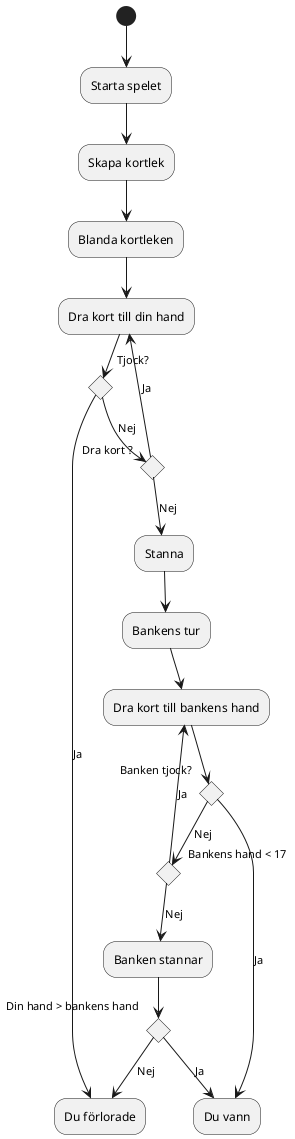

The diagram above was rendered by PlantUML. Its source (embedded in the PNG):
@startuml
(*) --> "Starta spelet"
--> "Skapa kortlek"
--> "Blanda kortleken"
--> "Dra kort till din hand"
--> if "Tjock?" then
        -->[Ja] "Du förlorade"
    else
        -->[Nej] if "Dra kort ?" then
                    -up-> [Ja] "Dra kort till din hand"
                else
                    -->[Nej] "Stanna"
    endif
--> "Bankens tur"
--> "Dra kort till bankens hand"
    if "Banken tjock?" then
        -->[Ja] "Du vann"
    else
        -->[Nej] if "Bankens hand < 17 " then
                    -up->[Ja] "Dra kort till bankens hand"
                else
                    -->[Nej] "Banken stannar"
                endif
    endif
    --> if "Din hand > bankens hand" then
            -->[Ja] "Du vann"
        else
            -->[Nej] "Du förlorade"
        endif

@enduml